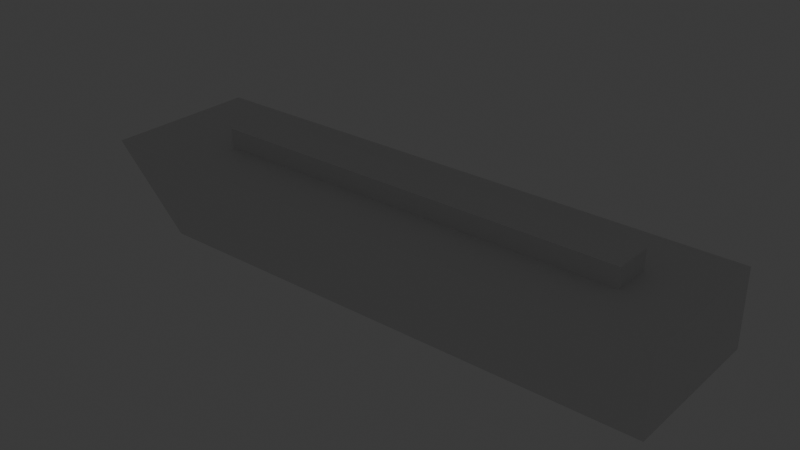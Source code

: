 # Source: I3A.blend  (saved by Blender 4.2.66; exported with 4.5.12 LTS)
import bpy
from mathutils import Matrix  # noqa: F401  (used for matrix-valued properties, if any)

bpy.ops.wm.read_factory_settings(use_empty=True)
scene = bpy.context.scene
scene.name = 'Scene'

# ---- collections
col_collection = bpy.data.collections.new('Collection'); scene.collection.children.link(col_collection)

# ---- materials (node trees are filled in below, after node groups)
mat_material = bpy.data.materials.new('Material')
mat_material.alpha_threshold = 0.0
mat_material.roughness = 0.5
mat_material.line_color = (0.0, 0.0, 0.0, 1.0)

# ---- material node trees
mat_material.use_nodes = True; mat_material.node_tree.nodes.clear()
_N = mat_material.node_tree.nodes; _L = mat_material.node_tree.links
n0 = _N.new('ShaderNodeOutputMaterial'); n0.name = 'Material Output'; n0.location = (300, 300)
n1 = _N.new('ShaderNodeBsdfPrincipled'); n1.name = 'Principled BSDF'; n1.location = (10, 300)
n1.inputs[3].default_value = 1.45
_L.new(n1.outputs[0], n0.inputs[0])
n0.is_active_output = True

# ---- world
world_world = bpy.data.worlds.new('World'); scene.world = world_world
world_world.use_nodes = True; world_world.node_tree.nodes.clear()
_N = world_world.node_tree.nodes; _L = world_world.node_tree.links
n0 = _N.new('ShaderNodeOutputWorld'); n0.name = 'World Output'; n0.location = (300, 300)
n1 = _N.new('ShaderNodeBackground'); n1.name = 'Background'; n1.location = (10, 300)
n1.inputs[0].default_value = (0.05088, 0.05088, 0.05088, 1.0)
_L.new(n1.outputs[0], n0.inputs[0])
n0.is_active_output = True
world_world.color = (0.05088, 0.05088, 0.05088)
world_world.sun_shadow_jitter_overblur = 0.0

# ---- lights
light_light = bpy.data.lights.new('Light', 'POINT')
light_light.energy = 1000.0
light_light.shadow_soft_size = 0.1

# ---- meshes
me_cube = bpy.data.meshes.new('Cube')
me_cube.from_pydata([(51.0, 7.875, 7.75), (51.0, 7.875, 5.694e-09), (-8.0, 7.875, 7.75), (0.0, 7.875, 5.694e-09), (51.0, -7.875, -6.828e-07), (0.0, -7.875, -6.828e-07), (51.0, -7.875, 7.75), (-8.0, -7.875, 7.75), (1.8, -2.0, 7.75), (1.8, -2.0, 9.75), (1.8, 2.0, 7.75), (1.8, 2.0, 9.75), (44.8, -2.0, 7.75), (44.8, -2.0, 9.75), (44.8, 2.0, 7.75), (44.8, 2.0, 9.75)], [], [(0, 1, 3, 2), (6, 7, 5, 4), (0, 2, 7, 6), (1, 0, 6, 4), (2, 3, 5, 7), (3, 1, 4, 5), (8, 9, 11, 10), (10, 11, 15, 14), (14, 15, 13, 12), (12, 13, 9, 8), (15, 11, 9, 13)])
_uv = me_cube.uv_layers.new(name='UVMap')
_uv.uv.foreach_set('vector', [0.625, 0.5, 0.625, 0.75, 0.875, 0.75, 0.875, 0.5, 0.625, 0.5, 0.875, 0.5, 0.875, 0.75, 0.625, 0.75, 0.625, 0.5, 0.875, 0.5, 0.875, 0.5, 0.625, 0.5, 0.625, 0.75, 0.625, 0.5, 0.625, 0.5, 0.625, 0.75, 0.875, 0.5, 0.875, 0.75, 0.875, 0.75, 0.875, 0.5, 0.875, 0.75, 0.625, 0.75, 0.625, 0.75, 0.875, 0.75, 0.375, 0.0, 0.625, 0.0, 0.625, 0.25, 0.375, 0.25, 0.375, 0.25, 0.625, 0.25, 0.625, 0.5, 0.375, 0.5, 0.375, 0.5, 0.625, 0.5, 0.625, 0.75, 0.375, 0.75, 0.375, 0.75, 0.625, 0.75, 0.625, 1.0, 0.375, 1.0, 0.625, 0.5, 0.875, 0.5, 0.875, 0.75, 0.625, 0.75])
me_cube.materials.append(mat_material)
me_cube.use_mirror_vertex_groups = False
me_cube.update()

# ---- objects
ob_i3a = bpy.data.objects.new('I3A', me_cube)
ob_light = bpy.data.objects.new('Light', light_light)

# ---- transforms, parenting, visibility, modifiers, constraints
ob_i3a.location = (0.0, 0.0, 0.0)
ob_i3a.lock_rotations_4d = False
ob_i3a.empty_display_type = 'ARROWS'
ob_i3a.lineart.crease_threshold = 0.0
ob_light.location = (4.076, 1.005, 5.904)
ob_light.rotation_euler = (0.6503, 0.05522, 1.866)
ob_light.lock_rotations_4d = False
ob_light.empty_display_type = 'ARROWS'
ob_light.color = (0.0, 0.0, 0.0, 0.0)
ob_light.lineart.crease_threshold = 0.0

# ---- collection membership
col_collection.objects.link(ob_i3a)
col_collection.objects.link(ob_light)

# ---- scene / render settings (as saved in the file)
scene.frame_start = 1; scene.frame_end = 250; scene.frame_set(1)
scene.render.engine = 'BLENDER_EEVEE_NEXT'
bpy.context.view_layer.update()

# ---- added for rendering (the .blend has no active camera): camera
cam_auto = bpy.data.cameras.new('AutoCamera')
cam_auto.lens = 50.0
cam_auto.sensor_width = 36.0
cam_auto.clip_end = 1004.13
ob_auto_camera = bpy.data.objects.new('AutoCamera', cam_auto)
scene.collection.objects.link(ob_auto_camera)
ob_auto_camera.location = (78.7154, -68.6585, 50.6474)
ob_auto_camera.rotation_euler = (1.09748, -7.21219e-08, 0.694738)
scene.camera = ob_auto_camera
bpy.context.view_layer.update()
